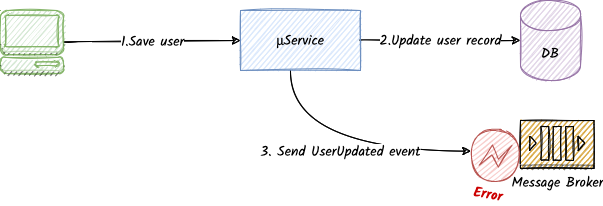

The diagram above was exported from draw.io. Its source (the exported page's mxGraphModel, read from the mxfile embedded in the PNG):
<mxGraphModel dx="934" dy="630" grid="1" gridSize="10" guides="1" tooltips="1" connect="1" arrows="1" fold="1" page="1" pageScale="1" pageWidth="1169" pageHeight="1654" math="0" shadow="0">
  <root>
    <mxCell id="X4ce8ye0cq25DNGavy6o-0" />
    <mxCell id="X4ce8ye0cq25DNGavy6o-1" parent="X4ce8ye0cq25DNGavy6o-0" />
    <mxCell id="X4ce8ye0cq25DNGavy6o-2" value="2.Update user record" style="edgeStyle=orthogonalEdgeStyle;orthogonalLoop=1;jettySize=auto;html=1;curved=1;sketch=1;fontFamily=Kalam;fontSize=14;" edge="1" parent="X4ce8ye0cq25DNGavy6o-1" source="X4ce8ye0cq25DNGavy6o-5" target="X4ce8ye0cq25DNGavy6o-6">
      <mxGeometry relative="1" as="geometry" />
    </mxCell>
    <mxCell id="X4ce8ye0cq25DNGavy6o-3" value="3. Send UserUpdated event" style="edgeStyle=orthogonalEdgeStyle;orthogonalLoop=1;jettySize=auto;html=1;curved=1;sketch=1;fontFamily=Kalam;fontSize=14;entryX=0;entryY=0.5;entryDx=0;entryDy=0;entryPerimeter=0;" edge="1" parent="X4ce8ye0cq25DNGavy6o-1" source="X4ce8ye0cq25DNGavy6o-5" target="khMyKrWnd7CuMdVKgJ2S-0">
      <mxGeometry relative="1" as="geometry">
        <Array as="points">
          <mxPoint x="330" y="251" />
        </Array>
        <mxPoint x="500.039079748482" y="253.60269538126533" as="targetPoint" />
      </mxGeometry>
    </mxCell>
    <mxCell id="X4ce8ye0cq25DNGavy6o-5" value="μService" style="rounded=0;whiteSpace=wrap;html=1;sketch=1;fillColor=#dae8fc;strokeColor=#6c8ebf;fontFamily=Kalam;fontSize=14;" vertex="1" parent="X4ce8ye0cq25DNGavy6o-1">
      <mxGeometry x="280" y="110" width="120" height="60" as="geometry" />
    </mxCell>
    <mxCell id="X4ce8ye0cq25DNGavy6o-6" value="DB" style="shape=cylinder3;whiteSpace=wrap;html=1;boundedLbl=1;backgroundOutline=1;size=15;sketch=1;fillColor=#e1d5e7;strokeColor=#9673a6;fontFamily=Kalam;fontSize=14;" vertex="1" parent="X4ce8ye0cq25DNGavy6o-1">
      <mxGeometry x="560" y="100" width="60" height="80" as="geometry" />
    </mxCell>
    <mxCell id="X4ce8ye0cq25DNGavy6o-7" value="1.Save user" style="endArrow=classic;html=1;entryX=0;entryY=0.5;entryDx=0;entryDy=0;curved=1;sketch=1;fontFamily=Kalam;fontSize=14;exitX=1;exitY=0.5;exitDx=0;exitDy=0;exitPerimeter=0;" edge="1" parent="X4ce8ye0cq25DNGavy6o-1" source="X4ce8ye0cq25DNGavy6o-9" target="X4ce8ye0cq25DNGavy6o-5">
      <mxGeometry width="50" height="50" relative="1" as="geometry">
        <mxPoint x="120" y="140" as="sourcePoint" />
        <mxPoint x="170" y="120" as="targetPoint" />
      </mxGeometry>
    </mxCell>
    <mxCell id="X4ce8ye0cq25DNGavy6o-8" value="Message Broker" style="outlineConnect=0;dashed=0;verticalLabelPosition=bottom;verticalAlign=top;align=center;html=1;shape=mxgraph.aws3.queue;fillColor=#D9A741;gradientColor=none;sketch=1;fontFamily=Kalam;fontSize=14;" vertex="1" parent="X4ce8ye0cq25DNGavy6o-1">
      <mxGeometry x="560" y="220" width="73.5" height="48" as="geometry" />
    </mxCell>
    <mxCell id="X4ce8ye0cq25DNGavy6o-9" value="" style="outlineConnect=0;dashed=0;verticalLabelPosition=bottom;verticalAlign=top;align=center;html=1;shape=mxgraph.aws3.management_console;fillColor=#d5e8d4;fontFamily=Kalam;fontSize=14;sketch=1;strokeColor=#82b366;" vertex="1" parent="X4ce8ye0cq25DNGavy6o-1">
      <mxGeometry x="40" y="110" width="63" height="63" as="geometry" />
    </mxCell>
    <mxCell id="khMyKrWnd7CuMdVKgJ2S-0" value="Error" style="points=[[0.145,0.145,0],[0.5,0,0],[0.855,0.145,0],[1,0.5,0],[0.855,0.855,0],[0.5,1,0],[0.145,0.855,0],[0,0.5,0]];shape=mxgraph.bpmn.event;html=1;verticalLabelPosition=bottom;labelBackgroundColor=#ffffff;verticalAlign=top;align=center;perimeter=ellipsePerimeter;outlineConnect=0;aspect=fixed;outline=eventInt;symbol=error;sketch=1;fontFamily=Kalam;fontSize=14;rotation=10;fillColor=#f8cecc;strokeColor=#b85450;fontColor=#CC0000;fontStyle=1" vertex="1" parent="X4ce8ye0cq25DNGavy6o-1">
      <mxGeometry x="510" y="230" width="50" height="50" as="geometry" />
    </mxCell>
  </root>
</mxGraphModel>